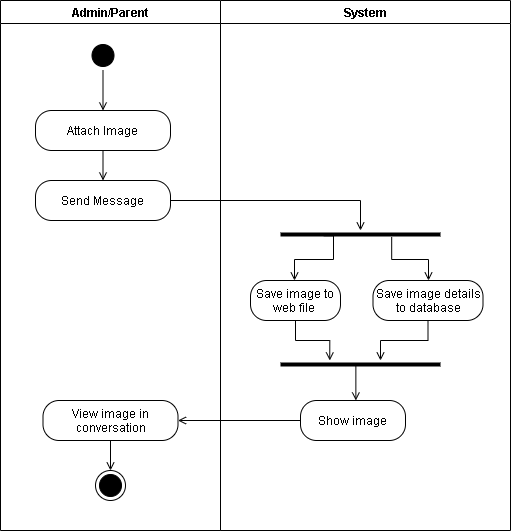

The diagram above was exported from draw.io. Its source (the exported page's mxGraphModel, read from the mxfile embedded in the PNG):
<mxGraphModel dx="-774" dy="1726" grid="1" gridSize="10" guides="1" tooltips="1" connect="1" arrows="1" fold="1" page="1" pageScale="1" pageWidth="850" pageHeight="1100" math="0" shadow="0">
  <root>
    <mxCell id="cGcxE62lR4v6cJ66Mj9I-0" />
    <mxCell id="cGcxE62lR4v6cJ66Mj9I-1" parent="cGcxE62lR4v6cJ66Mj9I-0" />
    <mxCell id="cGcxE62lR4v6cJ66Mj9I-2" value="Admin/Parent" style="swimlane;" parent="cGcxE62lR4v6cJ66Mj9I-1" vertex="1">
      <mxGeometry x="1720" y="-530" width="220" height="530" as="geometry" />
    </mxCell>
    <mxCell id="cGcxE62lR4v6cJ66Mj9I-4" style="edgeStyle=orthogonalEdgeStyle;rounded=0;orthogonalLoop=1;jettySize=auto;html=1;endArrow=open;endFill=0;entryX=0.5;entryY=0;entryDx=0;entryDy=0;" parent="cGcxE62lR4v6cJ66Mj9I-2" source="cGcxE62lR4v6cJ66Mj9I-5" target="cGcxE62lR4v6cJ66Mj9I-7" edge="1">
      <mxGeometry relative="1" as="geometry">
        <mxPoint x="102.5" y="100" as="targetPoint" />
      </mxGeometry>
    </mxCell>
    <mxCell id="cGcxE62lR4v6cJ66Mj9I-5" value="" style="ellipse;html=1;shape=startState;fillColor=#000000;" parent="cGcxE62lR4v6cJ66Mj9I-2" vertex="1">
      <mxGeometry x="87.5" y="40" width="30" height="30" as="geometry" />
    </mxCell>
    <mxCell id="cGcxE62lR4v6cJ66Mj9I-7" value="Attach Image" style="rounded=1;whiteSpace=wrap;html=1;arcSize=40;" parent="cGcxE62lR4v6cJ66Mj9I-2" vertex="1">
      <mxGeometry x="35" y="110" width="135" height="40" as="geometry" />
    </mxCell>
    <mxCell id="cGcxE62lR4v6cJ66Mj9I-8" value="Send Message" style="rounded=1;whiteSpace=wrap;html=1;arcSize=40;" parent="cGcxE62lR4v6cJ66Mj9I-2" vertex="1">
      <mxGeometry x="35" y="180" width="135" height="40" as="geometry" />
    </mxCell>
    <mxCell id="cGcxE62lR4v6cJ66Mj9I-9" value="" style="edgeStyle=orthogonalEdgeStyle;rounded=0;orthogonalLoop=1;jettySize=auto;html=1;entryX=0.5;entryY=0;entryDx=0;entryDy=0;endArrow=open;endFill=0;exitX=0.5;exitY=1;exitDx=0;exitDy=0;" parent="cGcxE62lR4v6cJ66Mj9I-2" source="cGcxE62lR4v6cJ66Mj9I-7" target="cGcxE62lR4v6cJ66Mj9I-8" edge="1">
      <mxGeometry relative="1" as="geometry">
        <mxPoint x="246.5" y="278" as="sourcePoint" />
        <Array as="points">
          <mxPoint x="103" y="180" />
          <mxPoint x="103" y="180" />
        </Array>
      </mxGeometry>
    </mxCell>
    <mxCell id="cGcxE62lR4v6cJ66Mj9I-12" style="edgeStyle=orthogonalEdgeStyle;rounded=0;orthogonalLoop=1;jettySize=auto;html=1;entryX=0.5;entryY=0;entryDx=0;entryDy=0;endArrow=open;endFill=0;" parent="cGcxE62lR4v6cJ66Mj9I-2" source="cGcxE62lR4v6cJ66Mj9I-13" target="cGcxE62lR4v6cJ66Mj9I-14" edge="1">
      <mxGeometry relative="1" as="geometry" />
    </mxCell>
    <mxCell id="cGcxE62lR4v6cJ66Mj9I-13" value="View image in conversation" style="rounded=1;whiteSpace=wrap;html=1;arcSize=40;" parent="cGcxE62lR4v6cJ66Mj9I-2" vertex="1">
      <mxGeometry x="42.5" y="400" width="135" height="40" as="geometry" />
    </mxCell>
    <mxCell id="cGcxE62lR4v6cJ66Mj9I-14" value="" style="ellipse;html=1;shape=endState;fillColor=#000000;" parent="cGcxE62lR4v6cJ66Mj9I-2" vertex="1">
      <mxGeometry x="95" y="470" width="30" height="30" as="geometry" />
    </mxCell>
    <mxCell id="cGcxE62lR4v6cJ66Mj9I-15" value="System" style="swimlane;" parent="cGcxE62lR4v6cJ66Mj9I-1" vertex="1">
      <mxGeometry x="1940" y="-530" width="290" height="530" as="geometry" />
    </mxCell>
    <mxCell id="cGcxE62lR4v6cJ66Mj9I-18" value="Save image details to database" style="rounded=1;whiteSpace=wrap;html=1;arcSize=40;" parent="cGcxE62lR4v6cJ66Mj9I-15" vertex="1">
      <mxGeometry x="152.5" y="280" width="110" height="40" as="geometry" />
    </mxCell>
    <mxCell id="cGcxE62lR4v6cJ66Mj9I-19" value="Save image to web file&amp;nbsp;" style="rounded=1;whiteSpace=wrap;html=1;arcSize=40;" parent="cGcxE62lR4v6cJ66Mj9I-15" vertex="1">
      <mxGeometry x="30" y="280" width="90" height="40" as="geometry" />
    </mxCell>
    <mxCell id="cGcxE62lR4v6cJ66Mj9I-20" value="Show image" style="rounded=1;whiteSpace=wrap;html=1;arcSize=40;" parent="cGcxE62lR4v6cJ66Mj9I-15" vertex="1">
      <mxGeometry x="80" y="400" width="105" height="40" as="geometry" />
    </mxCell>
    <mxCell id="cGcxE62lR4v6cJ66Mj9I-25" value="" style="line;strokeWidth=4;fillColor=none;align=left;verticalAlign=middle;spacingTop=-1;spacingLeft=3;spacingRight=3;rotatable=0;labelPosition=right;points=[];portConstraint=eastwest;" parent="cGcxE62lR4v6cJ66Mj9I-1" vertex="1">
      <mxGeometry x="2000" y="-300" width="160" height="8" as="geometry" />
    </mxCell>
    <mxCell id="cGcxE62lR4v6cJ66Mj9I-26" style="edgeStyle=orthogonalEdgeStyle;rounded=0;orthogonalLoop=1;jettySize=auto;html=1;entryX=0.5;entryY=0;entryDx=0;entryDy=0;entryPerimeter=0;endArrow=open;endFill=0;exitX=1;exitY=0.5;exitDx=0;exitDy=0;" parent="cGcxE62lR4v6cJ66Mj9I-1" source="cGcxE62lR4v6cJ66Mj9I-8" target="cGcxE62lR4v6cJ66Mj9I-25" edge="1">
      <mxGeometry relative="1" as="geometry" />
    </mxCell>
    <mxCell id="cGcxE62lR4v6cJ66Mj9I-27" style="edgeStyle=orthogonalEdgeStyle;rounded=0;orthogonalLoop=1;jettySize=auto;html=1;endArrow=open;endFill=0;exitX=0.271;exitY=0.661;exitDx=0;exitDy=0;exitPerimeter=0;" parent="cGcxE62lR4v6cJ66Mj9I-1" source="cGcxE62lR4v6cJ66Mj9I-25" edge="1">
      <mxGeometry relative="1" as="geometry">
        <mxPoint x="2014" y="-250" as="targetPoint" />
        <Array as="points">
          <mxPoint x="2053" y="-295" />
          <mxPoint x="2053" y="-271" />
          <mxPoint x="2014" y="-271" />
        </Array>
      </mxGeometry>
    </mxCell>
    <mxCell id="cGcxE62lR4v6cJ66Mj9I-28" value="" style="line;strokeWidth=4;fillColor=none;align=left;verticalAlign=middle;spacingTop=-1;spacingLeft=3;spacingRight=3;rotatable=0;labelPosition=right;points=[];portConstraint=eastwest;" parent="cGcxE62lR4v6cJ66Mj9I-1" vertex="1">
      <mxGeometry x="2000" y="-170" width="160" height="8" as="geometry" />
    </mxCell>
    <mxCell id="cGcxE62lR4v6cJ66Mj9I-29" style="edgeStyle=orthogonalEdgeStyle;rounded=0;orthogonalLoop=1;jettySize=auto;html=1;entryX=0.308;entryY=0;entryDx=0;entryDy=0;entryPerimeter=0;endArrow=open;endFill=0;" parent="cGcxE62lR4v6cJ66Mj9I-1" source="cGcxE62lR4v6cJ66Mj9I-19" target="cGcxE62lR4v6cJ66Mj9I-28" edge="1">
      <mxGeometry relative="1" as="geometry" />
    </mxCell>
    <mxCell id="cGcxE62lR4v6cJ66Mj9I-30" style="edgeStyle=orthogonalEdgeStyle;rounded=0;orthogonalLoop=1;jettySize=auto;html=1;endArrow=open;endFill=0;" parent="cGcxE62lR4v6cJ66Mj9I-1" source="cGcxE62lR4v6cJ66Mj9I-18" edge="1">
      <mxGeometry relative="1" as="geometry">
        <mxPoint x="2100" y="-170" as="targetPoint" />
      </mxGeometry>
    </mxCell>
    <mxCell id="cGcxE62lR4v6cJ66Mj9I-31" style="edgeStyle=orthogonalEdgeStyle;rounded=0;orthogonalLoop=1;jettySize=auto;html=1;endArrow=open;endFill=0;exitX=0.471;exitY=0.696;exitDx=0;exitDy=0;exitPerimeter=0;" parent="cGcxE62lR4v6cJ66Mj9I-1" source="cGcxE62lR4v6cJ66Mj9I-28" target="cGcxE62lR4v6cJ66Mj9I-20" edge="1">
      <mxGeometry relative="1" as="geometry">
        <Array as="points">
          <mxPoint x="2081" y="-120" />
          <mxPoint x="2081" y="-120" />
        </Array>
      </mxGeometry>
    </mxCell>
    <mxCell id="cGcxE62lR4v6cJ66Mj9I-32" style="edgeStyle=orthogonalEdgeStyle;rounded=0;orthogonalLoop=1;jettySize=auto;html=1;entryX=1;entryY=0.5;entryDx=0;entryDy=0;endArrow=open;endFill=0;" parent="cGcxE62lR4v6cJ66Mj9I-1" source="cGcxE62lR4v6cJ66Mj9I-20" target="cGcxE62lR4v6cJ66Mj9I-13" edge="1">
      <mxGeometry relative="1" as="geometry" />
    </mxCell>
    <mxCell id="cGcxE62lR4v6cJ66Mj9I-33" style="edgeStyle=orthogonalEdgeStyle;rounded=0;orthogonalLoop=1;jettySize=auto;html=1;endArrow=open;endFill=0;exitX=0.695;exitY=0.833;exitDx=0;exitDy=0;exitPerimeter=0;" parent="cGcxE62lR4v6cJ66Mj9I-1" source="cGcxE62lR4v6cJ66Mj9I-25" target="cGcxE62lR4v6cJ66Mj9I-18" edge="1">
      <mxGeometry relative="1" as="geometry">
        <Array as="points">
          <mxPoint x="2111" y="-271" />
          <mxPoint x="2148" y="-271" />
        </Array>
      </mxGeometry>
    </mxCell>
  </root>
</mxGraphModel>